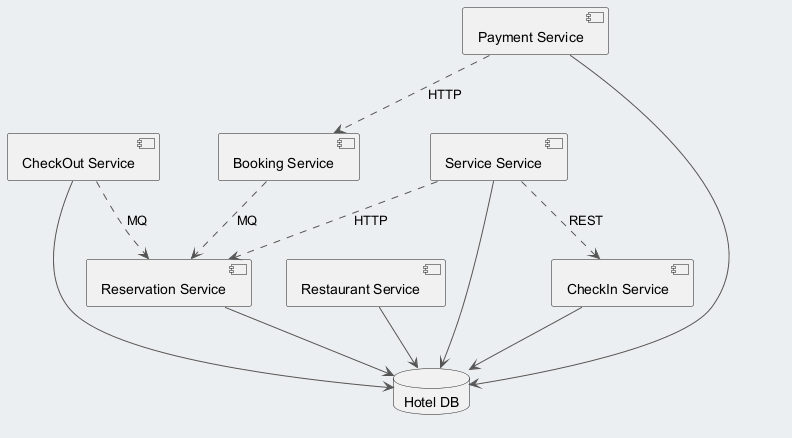

The diagram above was rendered by PlantUML. Its source (embedded in the PNG):
@startuml
skinparam backgroundColor #ECEFF1
skinparam classBackgroundColor #FFFFFF
skinparam classBorderColor #455A64
skinparam ArrowColor #555555
component "Reservation Service" as C_ReservationService
component "Service Service" as C_ServiceService
component "Restaurant Service" as C_RestaurantService
component "Booking Service" as C_BookingService
component "CheckIn Service" as C_CheckInService
component "CheckOut Service" as C_CheckOutService
component "Payment Service" as C_PaymentService
database "Hotel DB" as DB_hotel
C_ReservationService --> DB_hotel
C_ServiceService --> DB_hotel
C_RestaurantService --> DB_hotel
C_CheckInService --> DB_hotel
C_CheckOutService --> DB_hotel
C_PaymentService --> DB_hotel
C_ServiceService ..> C_CheckInService : REST
C_BookingService ..> C_ReservationService : MQ
C_ServiceService ..> C_ReservationService : HTTP
C_CheckOutService ..> C_ReservationService : MQ
C_PaymentService ..> C_BookingService : HTTP
@enduml